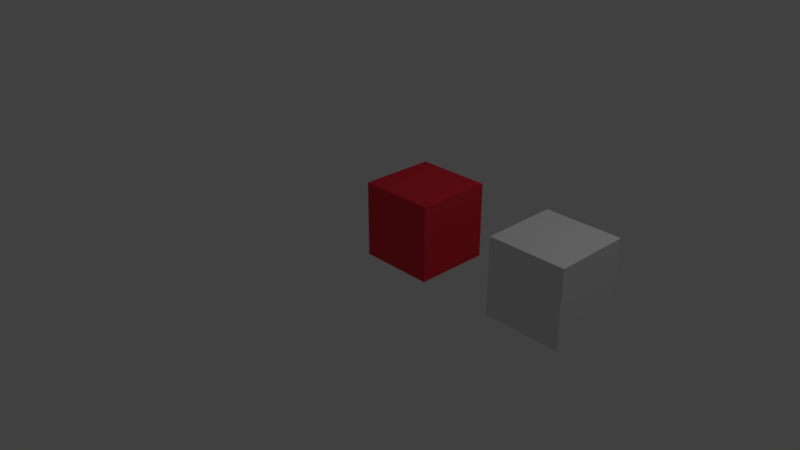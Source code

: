 # Source: cubos_rotacion_animacion.blend  (saved by Blender 2.79.0; exported with 4.5.12 LTS)
import bpy
from mathutils import Matrix  # noqa: F401  (used for matrix-valued properties, if any)

bpy.ops.wm.read_factory_settings(use_empty=True)
scene = bpy.context.scene
scene.name = 'Scene'

# ---- collections
col_collection_1 = bpy.data.collections.new('Collection 1'); scene.collection.children.link(col_collection_1)

# ---- materials (node trees are filled in below, after node groups)
mat_material = bpy.data.materials.new('Material')
mat_material.alpha_threshold = 0.0
mat_material.use_transparent_shadow = False
mat_material.diffuse_color = (0.8, 0.034, 0.05523, 1.0)
mat_material.roughness = 0.5
mat_material.line_color = (0.0, 0.0, 0.0, 1.0)

# ---- material node trees

# ---- world
world_world = bpy.data.worlds.new('World'); scene.world = world_world
world_world.color = (0.05088, 0.05088, 0.05088)
world_world.use_sun_shadow = False
world_world.sun_shadow_jitter_overblur = 0.0
world_world.cycles.sampling_method = 'MANUAL'

# ---- cameras
cam_camera = bpy.data.cameras.new('Camera')
cam_camera.clip_end = 100.0
cam_camera.lens = 35.0
cam_camera.sensor_width = 32.0
cam_camera.sensor_height = 18.0
cam_camera.ortho_scale = 7.314
cam_camera.dof.focus_distance = 0.0
cam_camera.dof.aperture_fstop = 128.0

# ---- lights
light_lamp = bpy.data.lights.new('Lamp', 'POINT')
light_lamp.transmission_factor = 0.0
light_lamp.cutoff_distance = 30.0
light_lamp.energy = 100.0
light_lamp.shadow_buffer_clip_start = 1.001
light_lamp.shadow_soft_size = 0.1
light_lamp.shadow_maximum_resolution = 0.006
light_lamp.use_absolute_resolution = True

# ---- meshes
me_cube_001 = bpy.data.meshes.new('Cube.001')
me_cube_001.from_pydata([(-1.0, -1.0, -1.0), (-1.0, -1.0, 1.0), (-1.0, 1.0, -1.0), (-1.0, 1.0, 1.0), (1.0, -1.0, -1.0), (1.0, -1.0, 1.0), (1.0, 1.0, -1.0), (1.0, 1.0, 1.0)], [], [(0, 1, 3, 2), (2, 3, 7, 6), (6, 7, 5, 4), (4, 5, 1, 0), (2, 6, 4, 0), (7, 3, 1, 5)])
me_cube_001.use_remesh_preserve_volume = False
me_cube_001.use_remesh_preserve_attributes = False
me_cube_001.use_mirror_vertex_groups = False
me_cube_001.update()
me_cube = bpy.data.meshes.new('Cube')
me_cube.from_pydata([(1.0, 1.0, -1.0), (1.0, -1.0, -1.0), (-1.0, -1.0, -1.0), (-1.0, 1.0, -1.0), (1.0, 1.0, 1.0), (1.0, -1.0, 1.0), (-1.0, -1.0, 1.0), (-1.0, 1.0, 1.0)], [], [(0, 1, 2, 3), (4, 7, 6, 5), (0, 4, 5, 1), (1, 5, 6, 2), (2, 6, 7, 3), (4, 0, 3, 7)])
me_cube.materials.append(mat_material)
me_cube.use_remesh_preserve_volume = False
me_cube.use_remesh_preserve_attributes = False
me_cube.use_mirror_vertex_groups = False
me_cube.update()

# ---- objects
ob_cube_001 = bpy.data.objects.new('Cube.001', me_cube_001)
ob_cube = bpy.data.objects.new('Cube', me_cube)
ob_lamp = bpy.data.objects.new('Lamp', light_lamp)
ob_camera = bpy.data.objects.new('Camera', cam_camera)

# ---- transforms, parenting, visibility, modifiers, constraints
ob_cube_001.location = (2.5, 0.5, 0.5)
ob_cube_001.scale = (0.5, 0.5, 0.5)
ob_cube_001.lineart.crease_threshold = 0.0
ob_cube.location = (0.5, 0.5, 0.5)
ob_cube.scale = (0.5, 0.5, 0.5)
ob_cube.lock_rotations_4d = False
ob_cube.empty_display_type = 'ARROWS'
ob_cube.lineart.crease_threshold = 0.0
ob_lamp.location = (4.076, 1.005, 5.904)
ob_lamp.rotation_euler = (0.6503, 0.05522, 1.866)
ob_lamp.lock_rotations_4d = False
ob_lamp.empty_display_type = 'ARROWS'
ob_lamp.color = (0.0, 0.0, 0.0, 0.0)
ob_lamp.lineart.crease_threshold = 0.0
ob_camera.location = (7.481, -6.508, 5.344)
ob_camera.rotation_euler = (1.109, 0.0, 0.8149)
ob_camera.lock_rotations_4d = False
ob_camera.empty_display_type = 'ARROWS'
ob_camera.color = (0.0, 0.0, 0.0, 0.0)
ob_camera.display_type = 'WIRE'
ob_camera.lineart.crease_threshold = 0.0

# ---- collection membership
col_collection_1.objects.link(ob_cube_001)
col_collection_1.objects.link(ob_cube)
col_collection_1.objects.link(ob_lamp)
col_collection_1.objects.link(ob_camera)

# ---- scene / render settings (as saved in the file)
scene.camera = ob_camera
scene.frame_start = 1; scene.frame_end = 140; scene.frame_set(1)
scene.render.engine = 'BLENDER_EEVEE_NEXT'
scene.render.resolution_percentage = 50
scene.render.dither_intensity = 0.0
scene.cycles.use_denoising = False
scene.cycles.samples = 128
scene.cycles.sampling_pattern = 'TABULATED_SOBOL'
scene.cycles.use_adaptive_sampling = False
scene.cycles.use_light_tree = False
scene.cycles.blur_glossy = 0.0
scene.cycles.sample_clamp_indirect = 0.0
scene.view_settings.view_transform = 'Standard'
bpy.context.view_layer.update()
